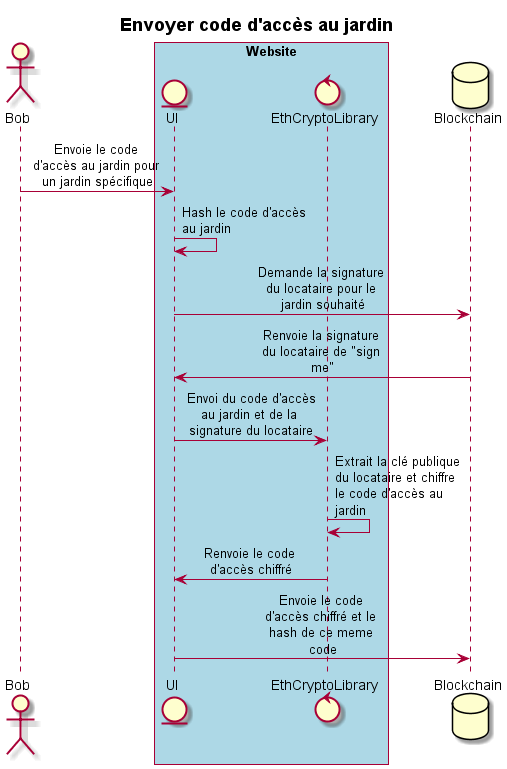

The diagram above was rendered by PlantUML. Its source (embedded in the PNG):
@startuml envoyerCodeJardin
title **Envoyer code d'accès au jardin**
skinparam sequenceMessageAlign center
skinparam maxMessageSize 130

actor Bob
box "Website" #LightBlue
entity UI
control EthCryptoLibrary
end box

database Blockchain

Bob -> UI: Envoie le code d'accès au jardin pour un jardin spécifique
UI-> UI : Hash le code d'accès au jardin
UI -> Blockchain: Demande la signature du locataire pour le jardin souhaité
Blockchain-> UI : Renvoie la signature du locataire de "sign me"
UI-> EthCryptoLibrary: Envoi du code d'accès au jardin et de la signature du locataire
EthCryptoLibrary -> EthCryptoLibrary: Extrait la clé publique du locataire et chiffre le code d'accès au jardin
EthCryptoLibrary -> UI : Renvoie le code d'accès chiffré
UI -> Blockchain : Envoie le code d'accès chiffré et le hash de ce meme code

@enduml